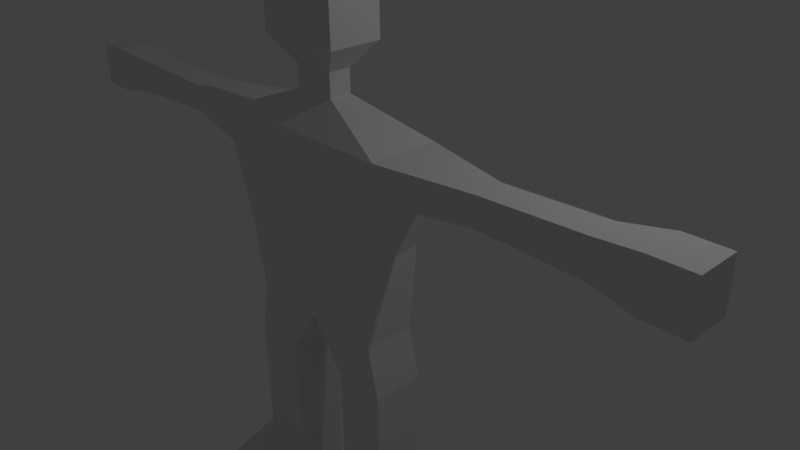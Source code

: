 # Source: person3.blend  (saved by Blender 2.74.0; exported with 4.5.12 LTS)
import bpy
from mathutils import Matrix  # noqa: F401  (used for matrix-valued properties, if any)

bpy.ops.wm.read_factory_settings(use_empty=True)
scene = bpy.context.scene
scene.name = 'Scene'

# ---- collections
col_collection_1 = bpy.data.collections.new('Collection 1'); scene.collection.children.link(col_collection_1)

# ---- materials (node trees are filled in below, after node groups)
mat_material = bpy.data.materials.new('Material')
mat_material.alpha_threshold = 0.0
mat_material.use_transparent_shadow = False
mat_material.roughness = 0.5
mat_material.line_color = (0.0, 0.0, 0.0, 1.0)

# ---- material node trees

# ---- world
world_world = bpy.data.worlds.new('World'); scene.world = world_world
world_world.color = (0.05088, 0.05088, 0.05088)
world_world.use_sun_shadow = False
world_world.sun_shadow_jitter_overblur = 0.0
world_world.cycles.sampling_method = 'MANUAL'
world_world.cycles.sample_map_resolution = 256

# ---- cameras
cam_camera = bpy.data.cameras.new('Camera')
cam_camera.clip_end = 100.0
cam_camera.lens = 35.0
cam_camera.sensor_width = 32.0
cam_camera.sensor_height = 18.0
cam_camera.ortho_scale = 7.314
cam_camera.dof.focus_distance = 0.0
cam_camera.dof.aperture_fstop = 128.0

# ---- lights
light_lamp = bpy.data.lights.new('Lamp', 'POINT')
light_lamp.transmission_factor = 0.0
light_lamp.cutoff_distance = 30.0
light_lamp.energy = 100.0
light_lamp.shadow_buffer_clip_start = 1.001
light_lamp.shadow_soft_size = 0.1
light_lamp.shadow_maximum_resolution = 0.006
light_lamp.use_absolute_resolution = True
light_lamp.cycles.use_multiple_importance_sampling = False

# ---- meshes
me_cube = bpy.data.meshes.new('Cube')
me_cube.from_pydata([(-1.0, -1.0, -0.4931), (-1.0, -0.3176, -0.4931), (-1.012, -1.105, 0.5858), (-1.012, -0.2128, 0.5858), (-1.291, -1.105, 1.507), (-1.291, -0.2128, 1.507), (-0.4633, -0.3176, -1.155), (-0.4633, -1.0, -1.155), (-1.148, -1.0, -1.155), (-1.148, -0.3176, -1.155), (-0.4633, -0.3176, -2.397), (-0.4633, -1.0, -2.397), (-1.148, -1.0, -2.397), (-1.148, -0.3176, -2.397), (-0.4633, -0.3176, -3.726), (-0.4633, -1.0, -3.726), (-1.148, -1.0, -3.726), (-1.148, -0.3176, -3.726), (-1.148, -1.0, -2.736), (-1.148, -0.3176, -3.062), (-0.4633, -1.0, -2.736), (-0.4633, -0.3176, -3.062), (-0.4633, -1.948, -3.726), (-1.148, -1.948, -3.726), (-1.148, -1.948, -3.062), (-0.4633, -1.948, -3.062), (-1.291, -1.105, 1.952), (-1.291, -0.2128, 1.952), (-0.2768, -0.8033, 2.329), (-0.2768, -0.5142, 2.329), (-0.2768, -0.8033, 2.626), (-0.2768, -0.5142, 2.626), (-0.5673, -1.0, 2.947), (-0.5673, -0.3176, 2.947), (-0.5673, -1.0, 3.497), (-0.5673, -0.3176, 3.497), (-0.2026, -0.8951, 3.788), (-0.2026, -0.4224, 3.788), (-2.451, -0.8598, 1.549), (-2.451, -0.4577, 1.549), (-2.451, -0.8598, 1.91), (-2.451, -0.4577, 1.91), (-3.767, -0.8598, 1.507), (-3.767, -0.4577, 1.507), (-3.767, -0.8598, 1.952), (-3.767, -0.4577, 1.952), (-4.338, -0.934, 1.425), (-4.338, -0.3836, 1.425), (-4.338, -0.934, 2.034), (-4.338, -0.3836, 2.034), (-4.84, -0.934, 1.425), (-4.84, -0.3836, 1.425), (-4.84, -0.934, 2.034), (-4.84, -0.3836, 2.034), (0.0, -0.3176, -0.4931), (0.0, -1.0, -0.4931), (1.0, -1.0, -0.4931), (1.0, -0.3176, -0.4931), (0.0, -0.2128, 0.5858), (0.0, -1.105, 0.5858), (1.012, -1.105, 0.5858), (1.012, -0.2128, 0.5858), (0.0, -0.2128, 1.507), (0.0, -1.105, 1.507), (1.291, -1.105, 1.507), (1.291, -0.2128, 1.507), (0.4633, -0.3176, -1.155), (0.4633, -1.0, -1.155), (1.148, -1.0, -1.155), (1.148, -0.3176, -1.155), (0.4633, -0.3176, -2.397), (0.4633, -1.0, -2.397), (1.148, -1.0, -2.397), (1.148, -0.3176, -2.397), (0.4633, -0.3176, -3.726), (0.4633, -1.0, -3.726), (1.148, -1.0, -3.726), (1.148, -0.3176, -3.726), (1.148, -1.0, -2.736), (1.148, -0.3176, -3.062), (0.4633, -1.0, -2.736), (0.4633, -0.3176, -3.062), (0.4633, -1.948, -3.726), (1.148, -1.948, -3.726), (1.148, -1.948, -3.062), (0.4633, -1.948, -3.062), (0.0, -0.2128, 1.952), (0.0, -1.105, 1.952), (1.291, -1.105, 1.952), (1.291, -0.2128, 1.952), (0.0, -0.5142, 2.329), (0.0, -0.8033, 2.329), (0.2768, -0.8033, 2.329), (0.2768, -0.5142, 2.329), (0.0, -0.5142, 2.626), (0.0, -0.8033, 2.626), (0.2768, -0.8033, 2.626), (0.2768, -0.5142, 2.626), (0.0, -0.3176, 2.947), (0.0, -1.0, 2.947), (0.5673, -1.0, 2.947), (0.5673, -0.3176, 2.947), (0.0, -0.3176, 3.497), (0.0, -1.0, 3.497), (0.5673, -1.0, 3.497), (0.5673, -0.3176, 3.497), (0.0, -0.4224, 3.788), (0.0, -0.8951, 3.788), (0.2026, -0.8951, 3.788), (0.2026, -0.4224, 3.788), (2.451, -0.8598, 1.549), (2.451, -0.4577, 1.549), (2.451, -0.8598, 1.91), (2.451, -0.4577, 1.91), (3.767, -0.8598, 1.507), (3.767, -0.4577, 1.507), (3.767, -0.8598, 1.952), (3.767, -0.4577, 1.952), (4.338, -0.934, 1.425), (4.338, -0.3836, 1.425), (4.338, -0.934, 2.034), (4.338, -0.3836, 2.034), (4.84, -0.934, 1.425), (4.84, -0.3836, 1.425), (4.84, -0.934, 2.034), (4.84, -0.3836, 2.034), (-0.5062, -1.105, 0.5858), (-0.6453, -1.105, 1.507), (-1.151, -1.105, 1.046), (0.0, -1.105, 1.046), (-0.6453, -1.105, 1.952), (-1.291, -1.105, 1.729), (0.0, -1.105, 1.729), (0.5062, -1.105, 0.5858), (0.6453, -1.105, 1.507), (1.151, -1.105, 1.046), (0.6453, -1.105, 1.952), (1.291, -1.105, 1.729), (-0.5062, -1.105, 1.046), (-0.6453, -1.105, 1.729), (0.5062, -1.105, 1.046), (0.6453, -1.105, 1.729)], [], [(0, 1, 9), (2, 128, 4, 5), (59, 126, 2, 0), (2, 3, 1), (58, 54, 1), (26, 40, 38), (2, 126, 138), (3, 5, 62), (9, 13, 12), (0, 8, 7), (1, 54, 6), (55, 7, 6), (19, 17, 16), (8, 12, 11), (6, 10, 13), (7, 11, 10), (14, 15, 16), (18, 24, 25), (21, 14, 17), (21, 20, 15), (10, 11, 20), (10, 21, 19), (12, 18, 20), (13, 19, 18), (24, 23, 22), (15, 20, 25), (16, 23, 24), (16, 15, 22), (27, 26, 28), (63, 132, 139), (5, 27, 86), (28, 30, 31), (87, 91, 28), (86, 27, 29), (30, 32, 33), (91, 95, 30), (29, 31, 94), (32, 34, 35), (30, 95, 99), (31, 33, 98), (35, 34, 36), (99, 103, 34), (33, 35, 102), (106, 37, 36), (103, 107, 36), (102, 35, 37), (40, 44, 42), (5, 39, 41), (27, 41, 40), (5, 4, 38), (44, 48, 46), (39, 43, 45), (40, 41, 45), (38, 42, 43), (48, 52, 50), (43, 47, 49), (44, 45, 49), (42, 46, 47), (50, 52, 53), (47, 51, 53), (49, 53, 52), (46, 50, 51), (56, 68, 69), (65, 64, 135, 60), (56, 60, 133, 59), (57, 61, 60), (58, 61, 57), (110, 112, 88), (60, 135, 140), (62, 65, 61), (72, 73, 69), (67, 68, 56), (57, 69, 66), (66, 67, 55), (76, 77, 79), (71, 72, 68), (73, 70, 66), (70, 71, 67), (74, 77, 76), (85, 84, 78), (77, 74, 81), (81, 74, 75), (70, 81, 80), (79, 81, 70), (80, 78, 72), (78, 79, 73), (82, 83, 84), (75, 82, 85), (84, 83, 76), (76, 83, 82), (89, 93, 92), (88, 136, 141), (86, 89, 65), (97, 96, 92), (92, 91, 87), (86, 90, 93), (101, 100, 96), (96, 95, 91), (94, 97, 93), (105, 104, 100), (96, 100, 99), (98, 101, 97), (105, 109, 108), (104, 103, 99), (102, 105, 101), (106, 107, 108), (108, 107, 103), (102, 106, 109), (114, 116, 112), (113, 111, 65), (112, 113, 89), (65, 111, 110), (118, 120, 116), (117, 115, 111), (112, 116, 117), (115, 114, 110), (122, 124, 120), (121, 119, 115), (116, 120, 121), (119, 118, 114), (125, 124, 122), (125, 123, 119), (124, 125, 121), (123, 122, 118), (8, 0, 9), (3, 2, 5), (55, 59, 0), (0, 2, 1), (3, 58, 1), (4, 131, 26, 38), (4, 128, 127), (58, 3, 62), (8, 9, 12), (55, 0, 7), (9, 1, 6), (54, 55, 6), (18, 19, 16), (7, 8, 11), (9, 6, 13), (6, 7, 10), (17, 14, 16), (20, 18, 25), (19, 21, 17), (14, 21, 15), (21, 10, 20), (13, 10, 19), (11, 12, 20), (12, 13, 18), (25, 24, 22), (22, 15, 25), (18, 16, 24), (23, 16, 22), (29, 27, 28), (4, 127, 131), (62, 5, 86), (29, 28, 31), (26, 130, 87, 28), (90, 86, 29), (31, 30, 33), (28, 91, 30), (90, 29, 94), (33, 32, 35), (32, 30, 99), (94, 31, 98), (37, 35, 36), (32, 99, 34), (98, 33, 102), (107, 106, 36), (34, 103, 36), (106, 102, 37), (38, 40, 42), (27, 5, 41), (26, 27, 40), (39, 5, 38), (42, 44, 46), (41, 39, 45), (44, 40, 45), (39, 38, 43), (46, 48, 50), (45, 43, 49), (48, 44, 49), (43, 42, 47), (51, 50, 53), (49, 47, 53), (48, 49, 52), (47, 46, 51), (57, 56, 69), (61, 65, 60), (55, 56, 59), (56, 57, 60), (54, 58, 57), (64, 110, 88, 137), (59, 133, 129), (58, 62, 61), (68, 72, 69), (55, 67, 56), (54, 57, 66), (54, 66, 55), (78, 76, 79), (67, 71, 68), (69, 73, 66), (66, 70, 67), (75, 74, 76), (80, 85, 78), (79, 77, 81), (80, 81, 75), (71, 70, 80), (73, 79, 70), (71, 80, 72), (72, 78, 73), (85, 82, 84), (80, 75, 85), (78, 84, 76), (75, 76, 82), (88, 89, 92), (64, 137, 134), (62, 86, 65), (93, 97, 92), (88, 92, 87, 136), (89, 86, 93), (97, 101, 96), (92, 96, 91), (90, 94, 93), (101, 105, 100), (95, 96, 99), (94, 98, 97), (104, 105, 108), (100, 104, 99), (98, 102, 101), (109, 106, 108), (104, 108, 103), (105, 102, 109), (110, 114, 112), (89, 113, 65), (88, 112, 89), (64, 65, 110), (114, 118, 116), (113, 117, 111), (113, 112, 117), (111, 115, 110), (118, 122, 120), (117, 121, 115), (117, 116, 121), (115, 119, 114), (123, 125, 122), (121, 125, 119), (120, 124, 121), (119, 123, 118), (134, 141, 63), (134, 137, 141), (137, 88, 141), (129, 140, 63), (129, 133, 140), (133, 60, 140), (131, 139, 26), (131, 127, 139), (127, 63, 139), (127, 138, 63), (127, 128, 138), (128, 2, 138), (141, 132, 63), (141, 136, 132), (136, 87, 132), (140, 134, 63), (140, 135, 134), (135, 64, 134), (139, 130, 26), (139, 132, 130), (132, 87, 130), (138, 129, 63), (138, 126, 129), (126, 59, 129)])
me_cube.materials.append(mat_material)
me_cube.use_remesh_preserve_volume = False
me_cube.use_remesh_preserve_attributes = False
me_cube.use_mirror_vertex_groups = False
me_cube.update()

# ---- objects
ob_cube = bpy.data.objects.new('Cube', me_cube)
ob_lamp = bpy.data.objects.new('Lamp', light_lamp)
ob_camera = bpy.data.objects.new('Camera', cam_camera)

# ---- transforms, parenting, visibility, modifiers, constraints
ob_cube.location = (0.0, 0.0, 0.0)
ob_cube.lock_rotations_4d = False
ob_cube.empty_display_type = 'ARROWS'
ob_cube.lineart.crease_threshold = 0.0
ob_lamp.location = (4.076, 1.005, 5.904)
ob_lamp.rotation_euler = (0.6503, 0.05522, 1.866)
ob_lamp.lock_rotations_4d = False
ob_lamp.empty_display_type = 'ARROWS'
ob_lamp.color = (0.0, 0.0, 0.0, 0.0)
ob_lamp.lineart.crease_threshold = 0.0
ob_camera.location = (7.481, -6.508, 5.344)
ob_camera.rotation_euler = (1.109, 0.01082, 0.8149)
ob_camera.lock_rotations_4d = False
ob_camera.empty_display_type = 'ARROWS'
ob_camera.color = (0.0, 0.0, 0.0, 0.0)
ob_camera.display_type = 'WIRE'
ob_camera.lineart.crease_threshold = 0.0

# ---- collection membership
col_collection_1.objects.link(ob_cube)
col_collection_1.objects.link(ob_lamp)
col_collection_1.objects.link(ob_camera)

# ---- scene / render settings (as saved in the file)
scene.camera = ob_camera
scene.frame_start = 1; scene.frame_end = 250; scene.frame_set(1)
scene.render.engine = 'BLENDER_EEVEE_NEXT'
scene.render.resolution_percentage = 50
scene.render.dither_intensity = 0.0
scene.cycles.use_denoising = False
scene.cycles.samples = 10
scene.cycles.sampling_pattern = 'TABULATED_SOBOL'
scene.cycles.light_sampling_threshold = 0.0
scene.cycles.use_adaptive_sampling = False
scene.cycles.use_light_tree = False
scene.cycles.blur_glossy = 0.0
scene.cycles.pixel_filter_type = 'GAUSSIAN'
scene.cycles.sample_clamp_indirect = 0.0
scene.view_settings.view_transform = 'Standard'
bpy.context.view_layer.update()
